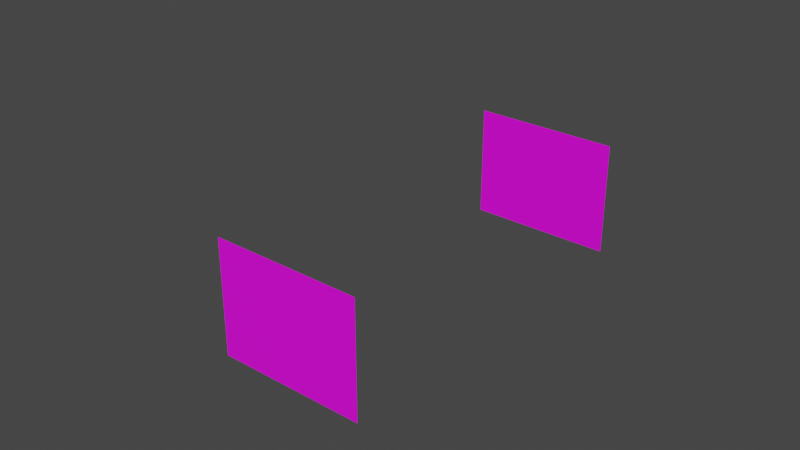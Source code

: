 # Source: ventanales_sup.blend  (saved by Blender 2.93.20; exported with 4.5.12 LTS)
import bpy
from mathutils import Matrix  # noqa: F401  (used for matrix-valued properties, if any)

bpy.ops.wm.read_factory_settings(use_empty=True)
scene = bpy.context.scene
scene.name = 'Scene'

# ---- collections
col_collection = bpy.data.collections.new('Collection'); scene.collection.children.link(col_collection)
col_collection_2 = bpy.data.collections.new('Collection 2'); scene.collection.children.link(col_collection_2)

# ---- images (referenced by path relative to the original .blend; pixels are not part of the script)
import os
ASSET_DIR = os.environ.get("B2B_ASSET_DIR", "")  # directory of the original .blend (textures are referenced by path, not embedded)
HERE = os.path.dirname(os.path.abspath(__file__))  # packed textures are extracted next to this script under _unpacked/

def load_image(name, relpath, width, height, colorspace="sRGB"):
    """Load a texture the original file referenced (path relative to the .blend, or extracted next to this script)."""
    p = next((c for c in (os.path.join(HERE, relpath), os.path.join(ASSET_DIR, relpath)) if relpath and os.path.exists(c)), "")
    if p:
        img = bpy.data.images.load(p, check_existing=True)
        img.name = name
    else:  # same state as the original file: an image datablock whose file is absent (Cycles renders it pink)
        img = bpy.data.images.new(name, width, height)
        img.source = "FILE"
        img.filepath = "//" + (relpath or name)
    img.colorspace_settings.name = colorspace
    return img
img_window_png = load_image('Window.png', 'Window.png', 1024, 1024, 'sRGB')
img_window_yellow_png = load_image('window_yellow.png', 'window_yellow.png', 1024, 1024, 'sRGB')

# ---- materials (node trees are filled in below, after node groups)
mat_cristal = bpy.data.materials.new('cristal')
mat_cristal.use_transparent_shadow = False
mat_amarillo = bpy.data.materials.new('amarillo')
mat_amarillo.use_transparent_shadow = False

# ---- material node trees
mat_cristal.use_nodes = True; mat_cristal.node_tree.nodes.clear()
_N = mat_cristal.node_tree.nodes; _L = mat_cristal.node_tree.links
n0 = _N.new('ShaderNodeBsdfPrincipled'); n0.name = 'Principled BSDF'; n0.location = (10, 300)
n0.distribution = 'GGX'
n0.subsurface_method = 'BURLEY'
n0.inputs[3].default_value = 1.45
n0.inputs[27].default_value = (0.0, 0.0, 0.0, 1.0)
n0.inputs[28].default_value = 1.0
n1 = _N.new('ShaderNodeOutputMaterial'); n1.name = 'Material Output'; n1.location = (300, 300)
n2 = _N.new('ShaderNodeTexImage'); n2.name = 'Image Texture'; n2.location = (-280, 280)
n2.image = img_window_png
_L.new(n0.outputs[0], n1.inputs[0])
_L.new(n2.outputs[0], n0.inputs[0])
n1.is_active_output = True
mat_amarillo.use_nodes = True; mat_amarillo.node_tree.nodes.clear()
_N = mat_amarillo.node_tree.nodes; _L = mat_amarillo.node_tree.links
n0 = _N.new('ShaderNodeBsdfPrincipled'); n0.name = 'Principled BSDF'; n0.location = (10, 300)
n0.distribution = 'GGX'
n0.subsurface_method = 'BURLEY'
n0.inputs[3].default_value = 1.45
n0.inputs[27].default_value = (0.0, 0.0, 0.0, 1.0)
n0.inputs[28].default_value = 1.0
n1 = _N.new('ShaderNodeOutputMaterial'); n1.name = 'Material Output'; n1.location = (300, 300)
n2 = _N.new('ShaderNodeTexImage'); n2.name = 'Image Texture'; n2.location = (-280, 280)
n2.image = img_window_yellow_png
_L.new(n0.outputs[0], n1.inputs[0])
_L.new(n2.outputs[0], n0.inputs[0])
n1.is_active_output = True

# ---- world
world_world = bpy.data.worlds.new('World'); scene.world = world_world
world_world.use_nodes = True; world_world.node_tree.nodes.clear()
_N = world_world.node_tree.nodes; _L = world_world.node_tree.links
n0 = _N.new('ShaderNodeOutputWorld'); n0.name = 'World Output'; n0.location = (300, 300)
n1 = _N.new('ShaderNodeBackground'); n1.name = 'Background'; n1.location = (10, 300)
n1.inputs[0].default_value = (0.05088, 0.05088, 0.05088, 1.0)
_L.new(n1.outputs[0], n0.inputs[0])
n0.is_active_output = True
world_world.color = (0.05088, 0.05088, 0.05088)
world_world.use_sun_shadow = False
world_world.sun_shadow_jitter_overblur = 0.0

# ---- meshes
me_plano_004 = bpy.data.meshes.new('Plano.004')
me_plano_004.from_pydata([], [], [])
_uv = me_plano_004.uv_layers.new(name='MapaUV')
_uv.uv.foreach_set('vector', [])
me_plano_004.materials.append(mat_cristal)
me_plano_004.use_remesh_fix_poles = True
me_plano_004.use_remesh_preserve_attributes = False
me_plano_004.update()
me_plano_011 = bpy.data.meshes.new('Plano.011')
me_plano_011.from_pydata([(5.14, -12.33, 5.0), (6.763, -12.33, 5.0), (8.386, -12.33, 5.0), (5.14, -12.33, 2.5), (6.763, -12.33, 2.5), (8.386, -12.33, 2.5)], [], [(1, 5, 2), (0, 4, 1), (1, 4, 5), (0, 3, 4)])
_uv = me_plano_011.uv_layers.new(name='MapaUV')
_uv.uv.foreach_set('vector', [0.7048, 1.0, 0.8524, 4.4e-09, 0.8524, 1.0, 0.5571, 1.0, 0.7048, 8.799e-09, 0.7048, 1.0, 0.7048, 1.0, 0.7048, 8.799e-09, 0.8524, 4.4e-09, 0.5571, 1.0, 0.5571, 1.32e-08, 0.7048, 8.799e-09])
me_plano_011.materials.append(mat_amarillo)
me_plano_011.use_remesh_fix_poles = True
me_plano_011.use_remesh_preserve_attributes = False
me_plano_011.update()
me_plano_012 = bpy.data.meshes.new('Plano.012')
me_plano_012.from_pydata([(5.146, -4.333, 2.5), (6.767, -4.333, 2.5), (8.388, -4.333, 2.5), (5.146, -4.333, 5.0), (6.767, -4.333, 5.0), (8.388, -4.333, 5.0)], [], [(3, 1, 0), (4, 2, 1), (3, 4, 1), (4, 5, 2)])
_uv = me_plano_012.uv_layers.new(name='MapaUV')
_uv.uv.foreach_set('vector', [1.0, 0.5577, 0.0, 0.7051, 0.0, 0.5577, 1.0, 0.7051, 0.0, 0.8526, 0.0, 0.7051, 1.0, 0.5577, 1.0, 0.7051, 0.0, 0.7051, 1.0, 0.7051, 1.0, 0.8526, 0.0, 0.8526])
me_plano_012.materials.append(mat_cristal)
me_plano_012.use_remesh_fix_poles = True
me_plano_012.use_remesh_preserve_attributes = False
me_plano_012.update()

# ---- objects
ob_1planta_paredes_002 = bpy.data.objects.new('1planta_paredes.002', me_plano_004)
ob_2planta_paredes_006 = bpy.data.objects.new('2planta_paredes.006', me_plano_011)
ob_2planta_paredes_007 = bpy.data.objects.new('2planta_paredes.007', me_plano_012)

# ---- transforms, parenting, visibility, modifiers, constraints
ob_1planta_paredes_002.location = (0.0, 0.0, 0.0)
ob_2planta_paredes_006.location = (0.0, 0.0, 0.0)
ob_2planta_paredes_007.location = (0.0, 0.0, 0.0)

# ---- collection membership
col_collection.objects.link(ob_1planta_paredes_002)
col_collection_2.objects.link(ob_2planta_paredes_006)
col_collection_2.objects.link(ob_2planta_paredes_007)

# ---- scene / render settings (as saved in the file)
scene.frame_start = 1; scene.frame_end = 250; scene.frame_set(179)
scene.render.engine = 'BLENDER_EEVEE_NEXT'
scene.cycles.use_denoising = False
scene.cycles.samples = 128
scene.cycles.sampling_pattern = 'TABULATED_SOBOL'
scene.cycles.use_adaptive_sampling = False
scene.cycles.use_light_tree = False
scene.view_settings.view_transform = 'Filmic'
bpy.context.view_layer.update()

# ---- added for rendering (the .blend has no active camera and no usable light): camera, sun
cam_auto = bpy.data.cameras.new('AutoCamera')
cam_auto.lens = 50.0
cam_auto.sensor_width = 36.0
cam_auto.clip_end = 1000.0
ob_auto_camera = bpy.data.objects.new('AutoCamera', cam_auto)
scene.collection.objects.link(ob_auto_camera)
ob_auto_camera.location = (18.7486, -23.6315, 14.1435)
ob_auto_camera.rotation_euler = (1.09748, -7.21219e-08, 0.694738)
scene.camera = ob_auto_camera
light_auto_sun = bpy.data.lights.new('AutoSun', 'SUN')
light_auto_sun.energy = 3.0
light_auto_sun.angle = 0.0523599
ob_auto_sun = bpy.data.objects.new('AutoSun', light_auto_sun)
scene.collection.objects.link(ob_auto_sun)
ob_auto_sun.rotation_euler = (0.872665, 0.174533, 0.523599)
bpy.context.view_layer.update()
